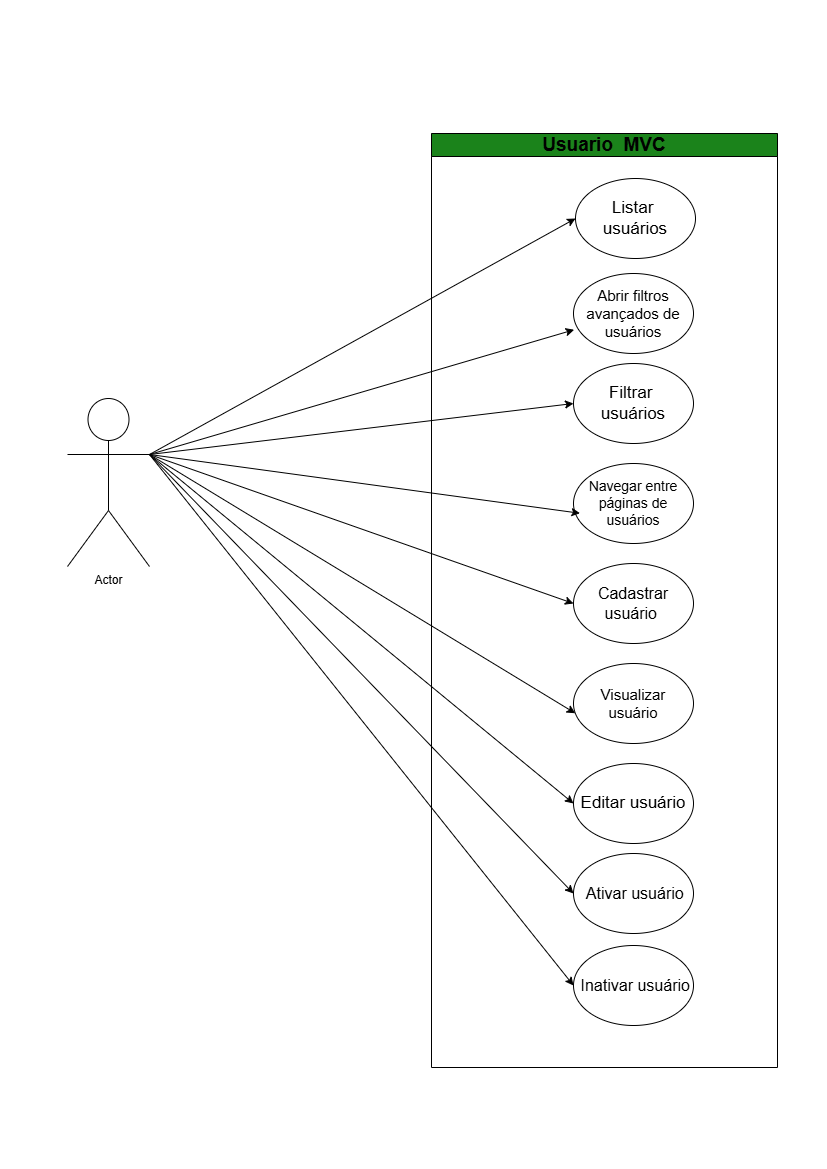

The diagram above was exported from draw.io. Its source (the exported page's mxGraphModel, read from the mxfile embedded in the PNG):
<mxGraphModel dx="2954" dy="1508" grid="0" gridSize="10" guides="1" tooltips="1" connect="1" arrows="1" fold="1" page="1" pageScale="1" pageWidth="827" pageHeight="1169" math="0" shadow="0">
  <root>
    <mxCell id="0" />
    <mxCell id="1" parent="0" />
    <mxCell id="Bh7Qa6oCfkQ9LA9hr18L-1" parent="1" style="swimlane;whiteSpace=wrap;html=1;fillColor=#1B831B;fontSize=19;" value="Usuario&amp;nbsp; MVC" vertex="1">
      <mxGeometry height="934" width="346" x="431" y="133" as="geometry" />
    </mxCell>
    <mxCell id="Bh7Qa6oCfkQ9LA9hr18L-2" parent="Bh7Qa6oCfkQ9LA9hr18L-1" style="ellipse;whiteSpace=wrap;html=1;fontSize=17;" value="Listar&amp;nbsp;&lt;div&gt;usuários&lt;/div&gt;" vertex="1">
      <mxGeometry height="80" width="120" x="144" y="45" as="geometry" />
    </mxCell>
    <mxCell id="Bh7Qa6oCfkQ9LA9hr18L-3" parent="Bh7Qa6oCfkQ9LA9hr18L-1" style="ellipse;whiteSpace=wrap;html=1;fontSize=15;" value="Abrir filtros avançados de usuários" vertex="1">
      <mxGeometry height="80" width="120" x="142" y="140" as="geometry" />
    </mxCell>
    <mxCell id="Bh7Qa6oCfkQ9LA9hr18L-4" parent="Bh7Qa6oCfkQ9LA9hr18L-1" style="ellipse;whiteSpace=wrap;html=1;fontSize=17;" value="Filtrar&amp;nbsp;&lt;div&gt;usuários&lt;/div&gt;" vertex="1">
      <mxGeometry height="80" width="120" x="142" y="230" as="geometry" />
    </mxCell>
    <mxCell id="Bh7Qa6oCfkQ9LA9hr18L-5" parent="Bh7Qa6oCfkQ9LA9hr18L-1" style="ellipse;whiteSpace=wrap;html=1;fontSize=14;" value="Navegar entre páginas de usuários" vertex="1">
      <mxGeometry height="80" width="120" x="142" y="330" as="geometry" />
    </mxCell>
    <mxCell id="Bh7Qa6oCfkQ9LA9hr18L-6" parent="Bh7Qa6oCfkQ9LA9hr18L-1" style="ellipse;whiteSpace=wrap;html=1;fontSize=16;" value="Cadastrar usuário&amp;nbsp;" vertex="1">
      <mxGeometry height="80" width="120" x="142" y="430" as="geometry" />
    </mxCell>
    <mxCell id="Bh7Qa6oCfkQ9LA9hr18L-7" parent="Bh7Qa6oCfkQ9LA9hr18L-1" style="ellipse;whiteSpace=wrap;html=1;fontSize=16;" value="&amp;nbsp;Ativar usuário" vertex="1">
      <mxGeometry height="80" width="120" x="142" y="720" as="geometry" />
    </mxCell>
    <mxCell id="Bh7Qa6oCfkQ9LA9hr18L-8" parent="Bh7Qa6oCfkQ9LA9hr18L-1" style="ellipse;whiteSpace=wrap;html=1;fontSize=15;" value="Visualizar usuário" vertex="1">
      <mxGeometry height="80" width="120" x="142" y="530" as="geometry" />
    </mxCell>
    <mxCell id="Bh7Qa6oCfkQ9LA9hr18L-9" parent="Bh7Qa6oCfkQ9LA9hr18L-1" style="ellipse;whiteSpace=wrap;html=1;fontSize=17;" value="Editar usuário" vertex="1">
      <mxGeometry height="80" width="120" x="142" y="630" as="geometry" />
    </mxCell>
    <mxCell id="Bh7Qa6oCfkQ9LA9hr18L-10" parent="Bh7Qa6oCfkQ9LA9hr18L-1" style="ellipse;whiteSpace=wrap;html=1;fontSize=16;" value="&amp;nbsp;Inativar usuário" vertex="1">
      <mxGeometry height="80" width="120" x="142" y="812" as="geometry" />
    </mxCell>
    <mxCell id="Bh7Qa6oCfkQ9LA9hr18L-11" edge="1" parent="1" source="Bh7Qa6oCfkQ9LA9hr18L-15" style="rounded=0;orthogonalLoop=1;jettySize=auto;html=1;exitX=1;exitY=0.3333333333333333;exitDx=0;exitDy=0;exitPerimeter=0;entryX=0;entryY=0.5;entryDx=0;entryDy=0;" target="Bh7Qa6oCfkQ9LA9hr18L-6">
      <mxGeometry relative="1" as="geometry" />
    </mxCell>
    <mxCell id="Bh7Qa6oCfkQ9LA9hr18L-12" edge="1" parent="1" source="Bh7Qa6oCfkQ9LA9hr18L-15" style="rounded=0;orthogonalLoop=1;jettySize=auto;html=1;exitX=1;exitY=0.3333333333333333;exitDx=0;exitDy=0;exitPerimeter=0;entryX=0;entryY=0.5;entryDx=0;entryDy=0;" target="Bh7Qa6oCfkQ9LA9hr18L-7">
      <mxGeometry relative="1" as="geometry">
        <mxPoint x="717" y="1134" as="targetPoint" />
      </mxGeometry>
    </mxCell>
    <mxCell id="Bh7Qa6oCfkQ9LA9hr18L-13" edge="1" parent="1" source="Bh7Qa6oCfkQ9LA9hr18L-15" style="rounded=0;orthogonalLoop=1;jettySize=auto;html=1;exitX=1;exitY=0.3333333333333333;exitDx=0;exitDy=0;exitPerimeter=0;entryX=0;entryY=0.5;entryDx=0;entryDy=0;" target="Bh7Qa6oCfkQ9LA9hr18L-10">
      <mxGeometry relative="1" as="geometry" />
    </mxCell>
    <mxCell id="Bh7Qa6oCfkQ9LA9hr18L-14" edge="1" parent="1" source="Bh7Qa6oCfkQ9LA9hr18L-15" style="rounded=0;orthogonalLoop=1;jettySize=auto;html=1;exitX=1;exitY=0.3333333333333333;exitDx=0;exitDy=0;exitPerimeter=0;entryX=0;entryY=0.5;entryDx=0;entryDy=0;" target="Bh7Qa6oCfkQ9LA9hr18L-2">
      <mxGeometry relative="1" as="geometry" />
    </mxCell>
    <mxCell id="Bh7Qa6oCfkQ9LA9hr18L-15" parent="1" style="shape=umlActor;verticalLabelPosition=bottom;verticalAlign=top;html=1;outlineConnect=0;" value="Actor" vertex="1">
      <mxGeometry height="168" width="82" x="67" y="398" as="geometry" />
    </mxCell>
    <mxCell id="Bh7Qa6oCfkQ9LA9hr18L-16" edge="1" parent="1" source="Bh7Qa6oCfkQ9LA9hr18L-15" style="rounded=0;orthogonalLoop=1;jettySize=auto;html=1;exitX=1;exitY=0.3333333333333333;exitDx=0;exitDy=0;exitPerimeter=0;entryX=0;entryY=0.5;entryDx=0;entryDy=0;" target="Bh7Qa6oCfkQ9LA9hr18L-4">
      <mxGeometry relative="1" as="geometry">
        <mxPoint x="716" y="673" as="targetPoint" />
      </mxGeometry>
    </mxCell>
    <mxCell id="Bh7Qa6oCfkQ9LA9hr18L-17" edge="1" parent="1" source="Bh7Qa6oCfkQ9LA9hr18L-15" style="rounded=0;orthogonalLoop=1;jettySize=auto;html=1;exitX=1;exitY=0.3333333333333333;exitDx=0;exitDy=0;exitPerimeter=0;entryX=0.054;entryY=0.622;entryDx=0;entryDy=0;entryPerimeter=0;" target="Bh7Qa6oCfkQ9LA9hr18L-5">
      <mxGeometry relative="1" as="geometry" />
    </mxCell>
    <mxCell id="Bh7Qa6oCfkQ9LA9hr18L-18" edge="1" parent="1" source="Bh7Qa6oCfkQ9LA9hr18L-15" style="rounded=0;orthogonalLoop=1;jettySize=auto;html=1;exitX=1;exitY=0.3333333333333333;exitDx=0;exitDy=0;exitPerimeter=0;entryX=0.015;entryY=0.622;entryDx=0;entryDy=0;entryPerimeter=0;" target="Bh7Qa6oCfkQ9LA9hr18L-8">
      <mxGeometry relative="1" as="geometry" />
    </mxCell>
    <mxCell id="Bh7Qa6oCfkQ9LA9hr18L-19" edge="1" parent="1" source="Bh7Qa6oCfkQ9LA9hr18L-15" style="rounded=0;orthogonalLoop=1;jettySize=auto;html=1;exitX=1;exitY=0.3333333333333333;exitDx=0;exitDy=0;exitPerimeter=0;entryX=0;entryY=0.5;entryDx=0;entryDy=0;" target="Bh7Qa6oCfkQ9LA9hr18L-9">
      <mxGeometry relative="1" as="geometry">
        <mxPoint x="711" y="1045" as="targetPoint" />
      </mxGeometry>
    </mxCell>
    <mxCell id="Bh7Qa6oCfkQ9LA9hr18L-20" edge="1" parent="1" source="Bh7Qa6oCfkQ9LA9hr18L-15" style="rounded=0;orthogonalLoop=1;jettySize=auto;html=1;exitX=1;exitY=0.3333333333333333;exitDx=0;exitDy=0;exitPerimeter=0;entryX=0.005;entryY=0.703;entryDx=0;entryDy=0;entryPerimeter=0;" target="Bh7Qa6oCfkQ9LA9hr18L-3">
      <mxGeometry relative="1" as="geometry" />
    </mxCell>
  </root>
</mxGraphModel>